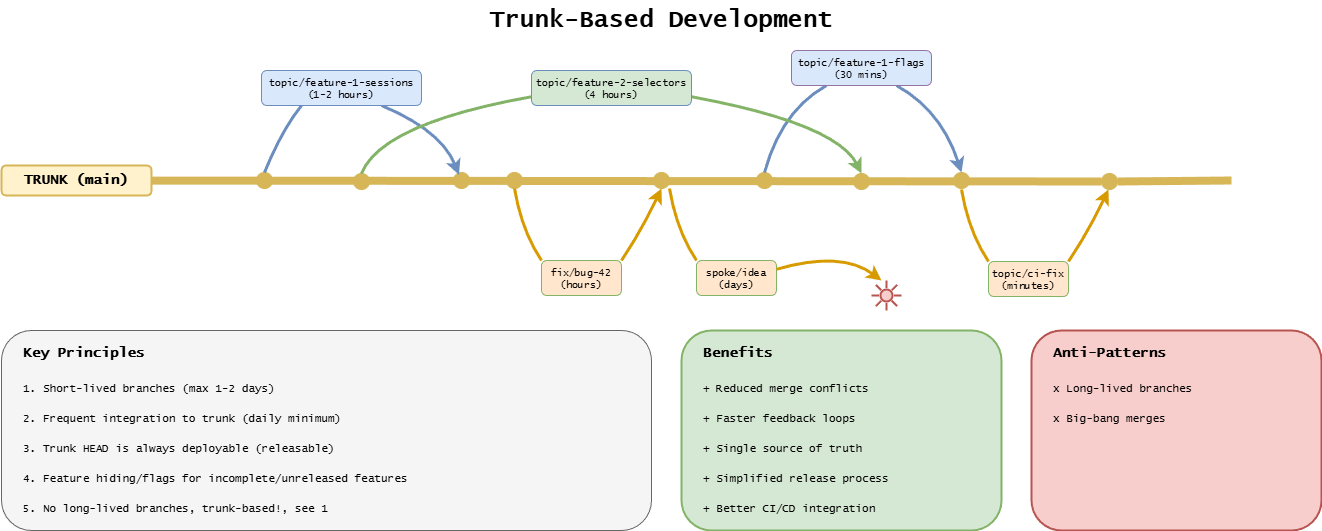

The diagram above was exported from draw.io. Its source (the exported page's mxGraphModel, read from the mxfile embedded in the PNG):
<mxGraphModel dx="929" dy="601" grid="1" gridSize="10" guides="1" tooltips="1" connect="1" arrows="1" fold="1" page="1" pageScale="1" pageWidth="1400" pageHeight="600" background="#ffffff" math="0" shadow="0">
  <root>
    <mxCell id="0" />
    <mxCell id="1" parent="0" />
    <mxCell id="17" value="" style="html=1;verticalLabelPosition=bottom;align=center;labelBackgroundColor=#ffffff;verticalAlign=top;strokeWidth=2;strokeColor=#b85450;shadow=0;dashed=0;shape=mxgraph.ios7.icons.sun;pointerEvents=1;fillColor=#f8cecc;" vertex="1" parent="1">
      <mxGeometry x="910" y="300" width="30" height="30" as="geometry" />
    </mxCell>
    <mxCell id="4" value="" style="endArrow=none;html=1;strokeWidth=8;strokeColor=#d6b656;fillColor=#fff2cc;" parent="1" edge="1" source="14">
      <mxGeometry relative="1" as="geometry">
        <mxPoint x="100" y="200" as="sourcePoint" />
        <mxPoint x="1270" y="200" as="targetPoint" />
      </mxGeometry>
    </mxCell>
    <mxCell id="commit1" value="" style="ellipse;whiteSpace=wrap;html=1;fillColor=#d6b656;strokeColor=#d6b656;" parent="1" vertex="1">
      <mxGeometry x="295" y="192" width="16" height="16" as="geometry" />
    </mxCell>
    <mxCell id="commit2" value="" style="ellipse;whiteSpace=wrap;html=1;fillColor=#d6b656;strokeColor=#d6b656;" parent="1" vertex="1">
      <mxGeometry x="492" y="192" width="16" height="16" as="geometry" />
    </mxCell>
    <mxCell id="commit3" value="" style="ellipse;whiteSpace=wrap;html=1;fillColor=#d6b656;strokeColor=#d6b656;" parent="1" vertex="1">
      <mxGeometry x="545" y="192" width="16" height="16" as="geometry" />
    </mxCell>
    <mxCell id="commit4" value="" style="ellipse;whiteSpace=wrap;html=1;fillColor=#d6b656;strokeColor=#d6b656;" parent="1" vertex="1">
      <mxGeometry x="692" y="192" width="16" height="16" as="geometry" />
    </mxCell>
    <mxCell id="commit5" value="" style="ellipse;whiteSpace=wrap;html=1;fillColor=#d6b656;strokeColor=#d6b656;" parent="1" vertex="1">
      <mxGeometry x="795" y="192" width="16" height="16" as="geometry" />
    </mxCell>
    <mxCell id="commit6" value="" style="ellipse;whiteSpace=wrap;html=1;fillColor=#d6b656;strokeColor=#d6b656;" parent="1" vertex="1">
      <mxGeometry x="992" y="192" width="16" height="16" as="geometry" />
    </mxCell>
    <mxCell id="2" value="" style="ellipse;whiteSpace=wrap;html=1;fillColor=#d6b656;strokeColor=#d6b656;" parent="1" vertex="1">
      <mxGeometry x="392" y="193" width="16" height="16" as="geometry" />
    </mxCell>
    <mxCell id="3" value="" style="ellipse;whiteSpace=wrap;html=1;fillColor=#d6b656;strokeColor=#d6b656;" parent="1" vertex="1">
      <mxGeometry x="892" y="193" width="16" height="16" as="geometry" />
    </mxCell>
    <mxCell id="title" value="Trunk-Based Development" style="text;html=1;strokeColor=none;fillColor=none;align=center;verticalAlign=middle;whiteSpace=wrap;rounded=0;fontFamily=Lucida Console;fontStyle=1;fontSize=24;" parent="1" vertex="1">
      <mxGeometry x="450" y="20" width="500" height="40" as="geometry" />
    </mxCell>
    <mxCell id="branch1" value="" style="curved=1;endArrow=none;html=1;strokeWidth=3;strokeColor=#6c8ebf;exitX=0.5;exitY=0;exitDx=0;exitDy=0;entryX=0.25;entryY=1;entryDx=0;entryDy=0;" parent="1" source="commit1" target="branch1-label" edge="1">
      <mxGeometry relative="1" as="geometry">
        <mxPoint x="300" y="200" as="sourcePoint" />
        <mxPoint x="400" y="120" as="targetPoint" />
        <Array as="points">
          <mxPoint x="320" y="150" />
        </Array>
      </mxGeometry>
    </mxCell>
    <mxCell id="branch1-merge" value="" style="curved=1;endArrow=classic;html=1;strokeWidth=3;strokeColor=#6c8ebf;entryX=0.339;entryY=0.141;entryDx=0;entryDy=0;entryPerimeter=0;exitX=0.75;exitY=1;exitDx=0;exitDy=0;" parent="1" source="branch1-label" target="commit2" edge="1">
      <mxGeometry relative="1" as="geometry">
        <mxPoint x="400" y="120" as="sourcePoint" />
        <mxPoint x="500" y="190" as="targetPoint" />
        <Array as="points">
          <mxPoint x="480" y="150" />
        </Array>
      </mxGeometry>
    </mxCell>
    <mxCell id="branch1-label" value="topic/feature-1-sessions&lt;br&gt;(1-2 hours)" style="text;html=1;strokeColor=none;fillColor=#dae8fc;align=center;verticalAlign=middle;whiteSpace=wrap;rounded=1;fontFamily=Lucida Console;fontSize=10;strokeColor=#6c8ebf;strokeWidth=1;" parent="1" vertex="1">
      <mxGeometry x="300" y="90" width="160" height="35" as="geometry" />
    </mxCell>
    <mxCell id="branch2" value="" style="curved=1;endArrow=none;html=1;strokeWidth=3;strokeColor=#d79b00;fillColor=#ffe6cc;exitX=0.5;exitY=1;exitDx=0;exitDy=0;entryX=0;entryY=0;entryDx=0;entryDy=0;" parent="1" source="commit3" target="branch2-label" edge="1">
      <mxGeometry relative="1" as="geometry">
        <mxPoint x="550" y="200" as="sourcePoint" />
        <mxPoint x="620" y="280" as="targetPoint" />
        <Array as="points">
          <mxPoint x="560" y="250" />
        </Array>
      </mxGeometry>
    </mxCell>
    <mxCell id="branch2-merge" value="" style="curved=1;endArrow=classic;html=1;strokeWidth=3;strokeColor=#d79b00;fillColor=#ffe6cc;entryX=0.5;entryY=1;entryDx=0;entryDy=0;exitX=1;exitY=0;exitDx=0;exitDy=0;" parent="1" source="branch2-label" target="commit4" edge="1">
      <mxGeometry relative="1" as="geometry">
        <mxPoint x="620" y="280" as="sourcePoint" />
        <mxPoint x="700" y="200" as="targetPoint" />
        <Array as="points">
          <mxPoint x="680" y="250" />
        </Array>
      </mxGeometry>
    </mxCell>
    <mxCell id="branch2-label" value="fix/bug-42&lt;br&gt;(hours)" style="text;html=1;strokeColor=#d79b00;fillColor=#ffe6cc;align=center;verticalAlign=middle;whiteSpace=wrap;rounded=1;fontFamily=Lucida Console;fontSize=10;strokeColor=#82b366;strokeWidth=1;" parent="1" vertex="1">
      <mxGeometry x="580" y="280" width="80" height="35" as="geometry" />
    </mxCell>
    <mxCell id="branch3" value="" style="curved=1;endArrow=none;html=1;strokeWidth=3;strokeColor=#6c8ebf;fillColor=#dae8fc;exitX=0.5;exitY=0;exitDx=0;exitDy=0;entryX=0.25;entryY=1;entryDx=0;entryDy=0;" parent="1" source="commit5" target="branch3-label" edge="1">
      <mxGeometry relative="1" as="geometry">
        <mxPoint x="810" y="200" as="sourcePoint" />
        <mxPoint x="900" y="100" as="targetPoint" />
        <Array as="points">
          <mxPoint x="820" y="130" />
        </Array>
      </mxGeometry>
    </mxCell>
    <mxCell id="branch3-merge" value="" style="curved=1;endArrow=classic;html=1;strokeWidth=3;strokeColor=#6c8ebf;fillColor=#dae8fc;entryX=0.5;entryY=0;entryDx=0;entryDy=0;exitX=0.75;exitY=1;exitDx=0;exitDy=0;" parent="1" source="branch3-label" target="commit6" edge="1">
      <mxGeometry relative="1" as="geometry">
        <mxPoint x="900" y="100" as="sourcePoint" />
        <mxPoint x="990" y="180" as="targetPoint" />
        <Array as="points">
          <mxPoint x="980" y="130" />
        </Array>
      </mxGeometry>
    </mxCell>
    <mxCell id="branch3-label" value="&lt;span style=&quot;color: rgb(0, 0, 0);&quot;&gt;topic/feature-1-flags&lt;/span&gt;&lt;br style=&quot;color: rgb(63, 63, 63); scrollbar-color: rgb(226, 226, 226) rgb(251, 251, 251);&quot;&gt;&lt;span style=&quot;color: rgb(0, 0, 0);&quot;&gt;(30 mins)&lt;/span&gt;" style="text;html=1;strokeColor=#6c8ebf;fillColor=#dae8fc;align=center;verticalAlign=middle;whiteSpace=wrap;rounded=1;fontFamily=Lucida Console;fontSize=10;strokeColor=#9673a6;strokeWidth=1;" parent="1" vertex="1">
      <mxGeometry x="830" y="70" width="140" height="35" as="geometry" />
    </mxCell>
    <mxCell id="principles-box" value="" style="rounded=1;whiteSpace=wrap;html=1;fillColor=#f5f5f5;strokeColor=#666666;strokeWidth=1;" parent="1" vertex="1">
      <mxGeometry x="40" y="350" width="650" height="200" as="geometry" />
    </mxCell>
    <mxCell id="principles-title" value="Key Principles" style="text;html=1;strokeColor=none;fillColor=none;align=left;verticalAlign=middle;whiteSpace=wrap;rounded=0;fontFamily=Lucida Console;fontStyle=1;fontSize=14;" parent="1" vertex="1">
      <mxGeometry x="60" y="360" width="200" height="25" as="geometry" />
    </mxCell>
    <mxCell id="p1" value="1. Short-lived branches (max 1-2 days)" style="text;html=1;strokeColor=none;fillColor=none;align=left;verticalAlign=middle;whiteSpace=wrap;rounded=0;fontFamily=Lucida Console;fontSize=11;" parent="1" vertex="1">
      <mxGeometry x="60" y="395" width="350" height="25" as="geometry" />
    </mxCell>
    <mxCell id="p2" value="2. Frequent integration to trunk (daily minimum)" style="text;html=1;strokeColor=none;fillColor=none;align=left;verticalAlign=middle;whiteSpace=wrap;rounded=0;fontFamily=Lucida Console;fontSize=11;" parent="1" vertex="1">
      <mxGeometry x="60" y="425" width="400" height="25" as="geometry" />
    </mxCell>
    <mxCell id="p3" value="3. Trunk HEAD is always deployable (releasable)" style="text;html=1;strokeColor=none;fillColor=none;align=left;verticalAlign=middle;whiteSpace=wrap;rounded=0;fontFamily=Lucida Console;fontSize=11;" parent="1" vertex="1">
      <mxGeometry x="60" y="455" width="350" height="25" as="geometry" />
    </mxCell>
    <mxCell id="p4" value="4. Feature hiding/flags for incomplete/unreleased features" style="text;html=1;strokeColor=none;fillColor=none;align=left;verticalAlign=middle;whiteSpace=wrap;rounded=0;fontFamily=Lucida Console;fontSize=11;" parent="1" vertex="1">
      <mxGeometry x="60" y="485" width="400" height="25" as="geometry" />
    </mxCell>
    <mxCell id="p5" value="5. No long-lived branches, trunk-based!, see 1" style="text;html=1;strokeColor=none;fillColor=none;align=left;verticalAlign=middle;whiteSpace=wrap;rounded=0;fontFamily=Lucida Console;fontSize=11;" parent="1" vertex="1">
      <mxGeometry x="60" y="515" width="350" height="25" as="geometry" />
    </mxCell>
    <mxCell id="benefits-box" value="" style="rounded=1;whiteSpace=wrap;html=1;fillColor=#d5e8d4;strokeColor=#82b366;strokeWidth=2;" parent="1" vertex="1">
      <mxGeometry x="720" y="350" width="320" height="200" as="geometry" />
    </mxCell>
    <mxCell id="benefits-title" value="Benefits" style="text;html=1;strokeColor=none;fillColor=none;align=left;verticalAlign=middle;whiteSpace=wrap;rounded=0;fontFamily=Lucida Console;fontStyle=1;fontSize=14;" parent="1" vertex="1">
      <mxGeometry x="740" y="360" width="200" height="25" as="geometry" />
    </mxCell>
    <mxCell id="b1" value="+ Reduced merge conflicts" style="text;html=1;strokeColor=none;fillColor=none;align=left;verticalAlign=middle;whiteSpace=wrap;rounded=0;fontFamily=Lucida Console;fontSize=11;" parent="1" vertex="1">
      <mxGeometry x="740" y="395" width="280" height="25" as="geometry" />
    </mxCell>
    <mxCell id="b2" value="+ Faster feedback loops" style="text;html=1;strokeColor=none;fillColor=none;align=left;verticalAlign=middle;whiteSpace=wrap;rounded=0;fontFamily=Lucida Console;fontSize=11;" parent="1" vertex="1">
      <mxGeometry x="740" y="425" width="280" height="25" as="geometry" />
    </mxCell>
    <mxCell id="b3" value="+ Single source of truth" style="text;html=1;strokeColor=none;fillColor=none;align=left;verticalAlign=middle;whiteSpace=wrap;rounded=0;fontFamily=Lucida Console;fontSize=11;" parent="1" vertex="1">
      <mxGeometry x="740" y="455" width="280" height="25" as="geometry" />
    </mxCell>
    <mxCell id="b4" value="+ Simplified release process" style="text;html=1;strokeColor=none;fillColor=none;align=left;verticalAlign=middle;whiteSpace=wrap;rounded=0;fontFamily=Lucida Console;fontSize=11;" parent="1" vertex="1">
      <mxGeometry x="740" y="485" width="280" height="25" as="geometry" />
    </mxCell>
    <mxCell id="b5" value="+ Better CI/CD integration" style="text;html=1;strokeColor=none;fillColor=none;align=left;verticalAlign=middle;whiteSpace=wrap;rounded=0;fontFamily=Lucida Console;fontSize=11;" parent="1" vertex="1">
      <mxGeometry x="740" y="515" width="280" height="25" as="geometry" />
    </mxCell>
    <mxCell id="anti-box" value="" style="rounded=1;whiteSpace=wrap;html=1;fillColor=#f8cecc;strokeColor=#b85450;strokeWidth=2;" parent="1" vertex="1">
      <mxGeometry x="1070" y="350" width="290" height="200" as="geometry" />
    </mxCell>
    <mxCell id="anti-title" value="Anti-Patterns" style="text;html=1;strokeColor=none;fillColor=none;align=left;verticalAlign=middle;whiteSpace=wrap;rounded=0;fontFamily=Lucida Console;fontStyle=1;fontSize=14;" parent="1" vertex="1">
      <mxGeometry x="1090" y="360" width="200" height="25" as="geometry" />
    </mxCell>
    <mxCell id="a1" value="x Long-lived branches" style="text;html=1;strokeColor=none;fillColor=none;align=left;verticalAlign=middle;whiteSpace=wrap;rounded=0;fontFamily=Lucida Console;fontSize=11;" parent="1" vertex="1">
      <mxGeometry x="1090" y="395" width="250" height="25" as="geometry" />
    </mxCell>
    <mxCell id="a2" value="x Big-bang merges" style="text;html=1;strokeColor=none;fillColor=none;align=left;verticalAlign=middle;whiteSpace=wrap;rounded=0;fontFamily=Lucida Console;fontSize=11;" parent="1" vertex="1">
      <mxGeometry x="1090" y="425" width="250" height="25" as="geometry" />
    </mxCell>
    <mxCell id="5" value="" style="curved=1;endArrow=classic;html=1;strokeWidth=3;strokeColor=#82b366;fillColor=#d5e8d4;entryX=0.5;entryY=0;entryDx=0;entryDy=0;exitX=1;exitY=0.75;exitDx=0;exitDy=0;" parent="1" source="7" target="3" edge="1">
      <mxGeometry relative="1" as="geometry">
        <mxPoint x="660" y="120" as="sourcePoint" />
        <mxPoint x="900" y="180" as="targetPoint" />
        <Array as="points">
          <mxPoint x="875" y="143" />
        </Array>
      </mxGeometry>
    </mxCell>
    <mxCell id="6" value="" style="curved=1;endArrow=none;html=1;strokeWidth=3;strokeColor=#82b366;fillColor=#d5e8d4;exitX=0.5;exitY=0;exitDx=0;exitDy=0;entryX=0;entryY=0.75;entryDx=0;entryDy=0;" parent="1" source="2" target="7" edge="1">
      <mxGeometry relative="1" as="geometry">
        <mxPoint x="400" y="190" as="sourcePoint" />
        <mxPoint x="650" y="120" as="targetPoint" />
        <Array as="points">
          <mxPoint x="420" y="143" />
        </Array>
      </mxGeometry>
    </mxCell>
    <mxCell id="7" value="topic/feature-2-selectors&lt;br&gt;(4 hours)" style="text;html=1;strokeColor=#82b366;fillColor=#d5e8d4;align=center;verticalAlign=middle;whiteSpace=wrap;rounded=1;fontFamily=Lucida Console;fontSize=10;strokeColor=#6c8ebf;strokeWidth=1;" parent="1" vertex="1">
      <mxGeometry x="570" y="90" width="160" height="35" as="geometry" />
    </mxCell>
    <mxCell id="9" value="" style="curved=1;endArrow=none;html=1;strokeWidth=3;strokeColor=#d79b00;fillColor=#ffe6cc;exitX=0.5;exitY=1;exitDx=0;exitDy=0;entryX=0;entryY=0;entryDx=0;entryDy=0;" edge="1" parent="1" target="10">
      <mxGeometry relative="1" as="geometry">
        <mxPoint x="708" y="208" as="sourcePoint" />
        <mxPoint x="775" y="280" as="targetPoint" />
        <Array as="points">
          <mxPoint x="715" y="250" />
        </Array>
      </mxGeometry>
    </mxCell>
    <mxCell id="10" value="spoke/idea&lt;br&gt;(days)" style="text;html=1;strokeColor=#d79b00;fillColor=#ffe6cc;align=center;verticalAlign=middle;whiteSpace=wrap;rounded=1;fontFamily=Lucida Console;fontSize=10;strokeColor=#82b366;strokeWidth=1;" vertex="1" parent="1">
      <mxGeometry x="735" y="280" width="80" height="35" as="geometry" />
    </mxCell>
    <mxCell id="11" value="" style="curved=1;endArrow=none;html=1;strokeWidth=3;strokeColor=#d79b00;fillColor=#ffe6cc;exitX=0.5;exitY=1;exitDx=0;exitDy=0;entryX=0;entryY=0;entryDx=0;entryDy=0;" edge="1" parent="1" target="13">
      <mxGeometry relative="1" as="geometry">
        <mxPoint x="1000" y="209" as="sourcePoint" />
        <mxPoint x="1067" y="281" as="targetPoint" />
        <Array as="points">
          <mxPoint x="1007" y="251" />
        </Array>
      </mxGeometry>
    </mxCell>
    <mxCell id="12" value="" style="curved=1;endArrow=classic;html=1;strokeWidth=3;strokeColor=#d79b00;fillColor=#ffe6cc;entryX=0.5;entryY=1;entryDx=0;entryDy=0;exitX=1;exitY=0;exitDx=0;exitDy=0;" edge="1" parent="1" source="13">
      <mxGeometry relative="1" as="geometry">
        <mxPoint x="1067" y="281" as="sourcePoint" />
        <mxPoint x="1147" y="209" as="targetPoint" />
        <Array as="points">
          <mxPoint x="1127" y="251" />
        </Array>
      </mxGeometry>
    </mxCell>
    <mxCell id="13" value="topic/ci-fix&lt;br&gt;(minutes)" style="text;html=1;strokeColor=#d79b00;fillColor=#ffe6cc;align=center;verticalAlign=middle;whiteSpace=wrap;rounded=1;fontFamily=Lucida Console;fontSize=10;strokeColor=#82b366;strokeWidth=1;" vertex="1" parent="1">
      <mxGeometry x="1027" y="281" width="80" height="35" as="geometry" />
    </mxCell>
    <mxCell id="15" value="" style="endArrow=none;html=1;strokeWidth=8;strokeColor=#d6b656;fillColor=#fff2cc;" edge="1" parent="1" target="14">
      <mxGeometry relative="1" as="geometry">
        <mxPoint x="100" y="200" as="sourcePoint" />
        <mxPoint x="1270" y="200" as="targetPoint" />
      </mxGeometry>
    </mxCell>
    <mxCell id="14" value="" style="ellipse;whiteSpace=wrap;html=1;fillColor=#d6b656;strokeColor=#d6b656;" vertex="1" parent="1">
      <mxGeometry x="1140" y="193" width="16" height="16" as="geometry" />
    </mxCell>
    <mxCell id="16" value="" style="curved=1;endArrow=classic;html=1;strokeWidth=3;strokeColor=#d79b00;fillColor=#ffe6cc;exitX=1;exitY=0.25;exitDx=0;exitDy=0;" edge="1" parent="1" source="10">
      <mxGeometry relative="1" as="geometry">
        <mxPoint x="670" y="290" as="sourcePoint" />
        <mxPoint x="920" y="300" as="targetPoint" />
        <Array as="points">
          <mxPoint x="880" y="270" />
        </Array>
      </mxGeometry>
    </mxCell>
    <mxCell id="trunk-label" value="TRUNK (main)" style="text;html=1;strokeColor=none;fillColor=#fff2cc;align=center;verticalAlign=middle;whiteSpace=wrap;rounded=1;fontFamily=Lucida Console;fontStyle=1;fontSize=14;strokeColor=#d6b656;strokeWidth=2;" parent="1" vertex="1">
      <mxGeometry x="40" y="185" width="150" height="30" as="geometry" />
    </mxCell>
  </root>
</mxGraphModel>